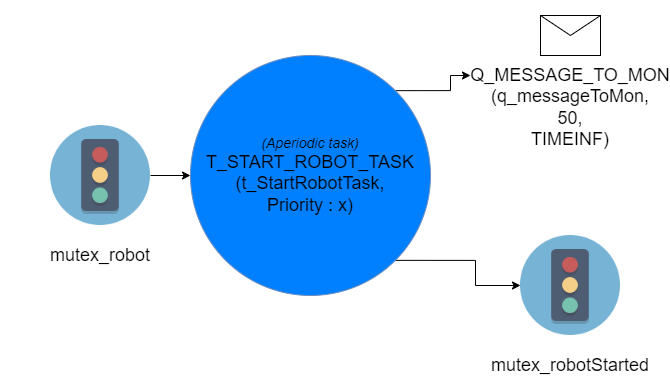

The diagram above was exported from draw.io. Its source (the exported page's mxGraphModel, read from the mxfile embedded in the PNG):
<mxGraphModel dx="4090" dy="621" grid="1" gridSize="10" guides="1" tooltips="1" connect="1" arrows="1" fold="1" page="0" pageScale="1" pageWidth="827" pageHeight="1169" math="0" shadow="0">
  <root>
    <mxCell id="0" />
    <mxCell id="1" parent="0" />
    <mxCell id="kFsc7GFcIruaIo0zgDE4-12" style="edgeStyle=orthogonalEdgeStyle;rounded=0;orthogonalLoop=1;jettySize=auto;html=1;exitX=1;exitY=0;exitDx=0;exitDy=0;entryX=0;entryY=0.5;entryDx=0;entryDy=0;" parent="1" source="kFsc7GFcIruaIo0zgDE4-1" target="kFsc7GFcIruaIo0zgDE4-8" edge="1">
      <mxGeometry relative="1" as="geometry" />
    </mxCell>
    <mxCell id="kFsc7GFcIruaIo0zgDE4-13" style="edgeStyle=orthogonalEdgeStyle;rounded=0;orthogonalLoop=1;jettySize=auto;html=1;exitX=1;exitY=1;exitDx=0;exitDy=0;entryX=0;entryY=0.5;entryDx=0;entryDy=0;" parent="1" source="kFsc7GFcIruaIo0zgDE4-1" target="kFsc7GFcIruaIo0zgDE4-10" edge="1">
      <mxGeometry relative="1" as="geometry" />
    </mxCell>
    <mxCell id="kFsc7GFcIruaIo0zgDE4-1" value="&lt;font&gt;&lt;i&gt;&lt;font style=&quot;font-size: 14px&quot;&gt;(Aperiodic task)&lt;br&gt;&lt;/font&gt;&lt;/i&gt;&lt;font size=&quot;4&quot;&gt;T_START_ROBOT_TASK&lt;/font&gt;&lt;br&gt;&lt;font size=&quot;4&quot;&gt;(t_StartRobotTask,&lt;/font&gt;&lt;/font&gt;&lt;div&gt;&lt;font&gt;&lt;font size=&quot;4&quot;&gt;Priority : x)&lt;/font&gt;&lt;br&gt;&lt;/font&gt;&lt;/div&gt;" style="ellipse;whiteSpace=wrap;html=1;aspect=fixed;fillColor=#007FFF;strokeColor=#6c8ebf;" parent="1" vertex="1">
      <mxGeometry x="-2220" y="440" width="240" height="240" as="geometry" />
    </mxCell>
    <mxCell id="kFsc7GFcIruaIo0zgDE4-2" value="" style="group" parent="1" vertex="1" connectable="0">
      <mxGeometry x="-2410" y="510" width="200" height="140" as="geometry" />
    </mxCell>
    <mxCell id="kFsc7GFcIruaIo0zgDE4-3" value="" style="shape=image;verticalLabelPosition=bottom;labelBackgroundColor=#ffffff;verticalAlign=top;aspect=fixed;imageAspect=0;image=data:image/png,(base64 omitted: 6340 chars);" parent="kFsc7GFcIruaIo0zgDE4-2" vertex="1">
      <mxGeometry x="50" width="100" height="100" as="geometry" />
    </mxCell>
    <mxCell id="kFsc7GFcIruaIo0zgDE4-4" value="&lt;font style=&quot;font-size: 18px;&quot;&gt;mutex_robot&lt;/font&gt;" style="text;html=1;strokeColor=none;fillColor=none;align=center;verticalAlign=middle;whiteSpace=wrap;rounded=0;" parent="kFsc7GFcIruaIo0zgDE4-2" vertex="1">
      <mxGeometry y="120" width="200" height="20" as="geometry" />
    </mxCell>
    <mxCell id="kFsc7GFcIruaIo0zgDE4-5" style="edgeStyle=orthogonalEdgeStyle;rounded=0;orthogonalLoop=1;jettySize=auto;html=1;entryX=0;entryY=0.5;entryDx=0;entryDy=0;" parent="1" source="kFsc7GFcIruaIo0zgDE4-3" target="kFsc7GFcIruaIo0zgDE4-1" edge="1">
      <mxGeometry relative="1" as="geometry" />
    </mxCell>
    <mxCell id="kFsc7GFcIruaIo0zgDE4-6" value="" style="group" parent="1" vertex="1" connectable="0">
      <mxGeometry x="-1940" y="400" width="200" height="70" as="geometry" />
    </mxCell>
    <mxCell id="kFsc7GFcIruaIo0zgDE4-7" value="" style="shape=message;html=1;whiteSpace=wrap;html=1;outlineConnect=0;" parent="kFsc7GFcIruaIo0zgDE4-6" vertex="1">
      <mxGeometry x="70" width="60" height="40" as="geometry" />
    </mxCell>
    <mxCell id="kFsc7GFcIruaIo0zgDE4-8" value="&lt;font style=&quot;font-size: 18px&quot;&gt;&lt;br&gt;&lt;br&gt;&lt;br&gt;Q_MESSAGE_TO_MON&lt;br&gt;(q_messageToMon,&lt;br&gt;50,&lt;br&gt;TIMEINF)&lt;br&gt;&lt;/font&gt;" style="text;html=1;strokeColor=none;fillColor=none;align=center;verticalAlign=middle;whiteSpace=wrap;rounded=0;" parent="kFsc7GFcIruaIo0zgDE4-6" vertex="1">
      <mxGeometry y="50" width="200" height="20" as="geometry" />
    </mxCell>
    <mxCell id="kFsc7GFcIruaIo0zgDE4-9" value="" style="group" parent="1" vertex="1" connectable="0">
      <mxGeometry x="-1940" y="620" width="200" height="140" as="geometry" />
    </mxCell>
    <mxCell id="kFsc7GFcIruaIo0zgDE4-10" value="" style="shape=image;verticalLabelPosition=bottom;labelBackgroundColor=#ffffff;verticalAlign=top;aspect=fixed;imageAspect=0;image=data:image/png,(base64 omitted: 6340 chars);" parent="kFsc7GFcIruaIo0zgDE4-9" vertex="1">
      <mxGeometry x="50" width="100" height="100" as="geometry" />
    </mxCell>
    <mxCell id="kFsc7GFcIruaIo0zgDE4-11" value="&lt;font style=&quot;font-size: 18px;&quot;&gt;mutex_robotStarted&lt;/font&gt;" style="text;html=1;strokeColor=none;fillColor=none;align=center;verticalAlign=middle;whiteSpace=wrap;rounded=0;" parent="kFsc7GFcIruaIo0zgDE4-9" vertex="1">
      <mxGeometry y="120" width="200" height="20" as="geometry" />
    </mxCell>
  </root>
</mxGraphModel>